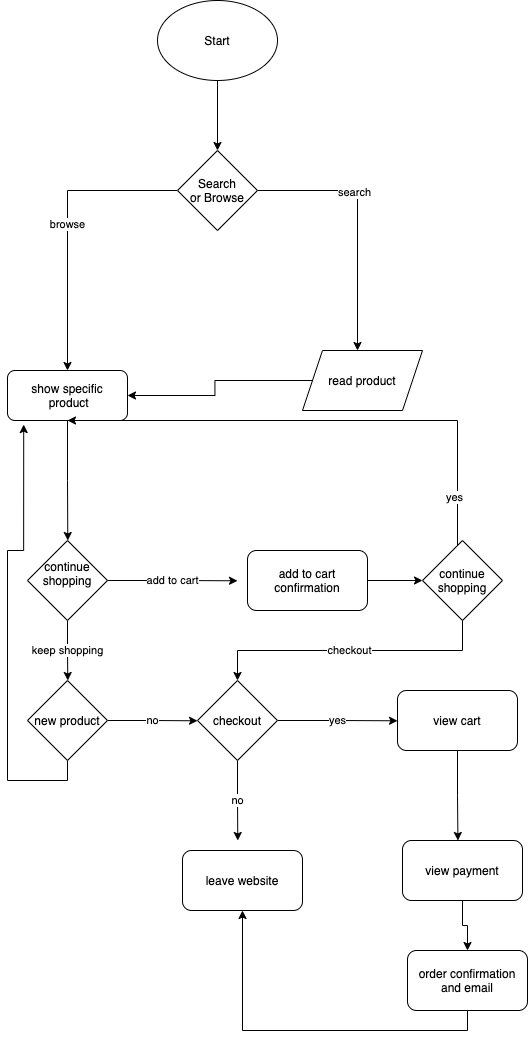

The diagram above was exported from draw.io. Its source (the exported page's mxGraphModel, read from the mxfile embedded in the PNG):
<mxGraphModel dx="951" dy="364" grid="1" gridSize="10" guides="1" tooltips="1" connect="1" arrows="1" fold="1" page="1" pageScale="1" pageWidth="850" pageHeight="1100" math="0" shadow="0">
  <root>
    <mxCell id="0" />
    <mxCell id="1" parent="0" />
    <mxCell id="9" style="edgeStyle=orthogonalEdgeStyle;rounded=0;orthogonalLoop=1;jettySize=auto;html=1;" edge="1" parent="1" source="8">
      <mxGeometry relative="1" as="geometry">
        <mxPoint x="220" y="210" as="targetPoint" />
      </mxGeometry>
    </mxCell>
    <mxCell id="8" value="Start" style="ellipse;whiteSpace=wrap;html=1;" vertex="1" parent="1">
      <mxGeometry x="160" y="60" width="120" height="80" as="geometry" />
    </mxCell>
    <mxCell id="11" style="edgeStyle=orthogonalEdgeStyle;rounded=0;orthogonalLoop=1;jettySize=auto;html=1;exitX=1;exitY=0.5;exitDx=0;exitDy=0;" edge="1" parent="1" source="10">
      <mxGeometry relative="1" as="geometry">
        <mxPoint x="360" y="410" as="targetPoint" />
      </mxGeometry>
    </mxCell>
    <mxCell id="12" value="search&lt;br&gt;" style="edgeLabel;html=1;align=center;verticalAlign=middle;resizable=0;points=[];" vertex="1" connectable="0" parent="11">
      <mxGeometry x="-0.2528" y="-1" relative="1" as="geometry">
        <mxPoint x="-1" as="offset" />
      </mxGeometry>
    </mxCell>
    <mxCell id="13" value="browse" style="edgeStyle=orthogonalEdgeStyle;rounded=0;orthogonalLoop=1;jettySize=auto;html=1;exitX=0;exitY=0.5;exitDx=0;exitDy=0;" edge="1" parent="1" source="10">
      <mxGeometry relative="1" as="geometry">
        <mxPoint x="70" y="430" as="targetPoint" />
      </mxGeometry>
    </mxCell>
    <mxCell id="10" value="Search&lt;br&gt;or Browse" style="rhombus;whiteSpace=wrap;html=1;" vertex="1" parent="1">
      <mxGeometry x="180" y="210" width="80" height="80" as="geometry" />
    </mxCell>
    <mxCell id="15" style="edgeStyle=orthogonalEdgeStyle;rounded=0;orthogonalLoop=1;jettySize=auto;html=1;exitX=0;exitY=0.5;exitDx=0;exitDy=0;" edge="1" parent="1" source="14" target="16">
      <mxGeometry relative="1" as="geometry">
        <mxPoint x="130" y="440.28571428571433" as="targetPoint" />
      </mxGeometry>
    </mxCell>
    <mxCell id="14" value="read product" style="shape=parallelogram;perimeter=parallelogramPerimeter;whiteSpace=wrap;html=1;fixedSize=1;" vertex="1" parent="1">
      <mxGeometry x="305" y="410" width="120" height="60" as="geometry" />
    </mxCell>
    <mxCell id="17" style="edgeStyle=orthogonalEdgeStyle;rounded=0;orthogonalLoop=1;jettySize=auto;html=1;exitX=0.5;exitY=1;exitDx=0;exitDy=0;" edge="1" parent="1" source="16">
      <mxGeometry relative="1" as="geometry">
        <mxPoint x="70.28571428571433" y="600" as="targetPoint" />
      </mxGeometry>
    </mxCell>
    <mxCell id="16" value="show specific&lt;br&gt;&amp;nbsp;product" style="rounded=1;whiteSpace=wrap;html=1;" vertex="1" parent="1">
      <mxGeometry x="10" y="430" width="120" height="50" as="geometry" />
    </mxCell>
    <mxCell id="19" value="add to cart&lt;br&gt;" style="edgeStyle=orthogonalEdgeStyle;rounded=0;orthogonalLoop=1;jettySize=auto;html=1;exitX=1;exitY=0.5;exitDx=0;exitDy=0;" edge="1" parent="1" source="18">
      <mxGeometry relative="1" as="geometry">
        <mxPoint x="240" y="640.2857142857143" as="targetPoint" />
      </mxGeometry>
    </mxCell>
    <mxCell id="20" value="keep shopping&lt;br&gt;" style="edgeStyle=orthogonalEdgeStyle;rounded=0;orthogonalLoop=1;jettySize=auto;html=1;exitX=0.5;exitY=1;exitDx=0;exitDy=0;" edge="1" parent="1" source="18">
      <mxGeometry relative="1" as="geometry">
        <mxPoint x="70.28571428571433" y="740" as="targetPoint" />
      </mxGeometry>
    </mxCell>
    <mxCell id="18" value="continue shopping&lt;br&gt;&amp;nbsp;" style="rhombus;whiteSpace=wrap;html=1;" vertex="1" parent="1">
      <mxGeometry x="30" y="600" width="80" height="80" as="geometry" />
    </mxCell>
    <mxCell id="32" style="edgeStyle=orthogonalEdgeStyle;rounded=0;orthogonalLoop=1;jettySize=auto;html=1;exitX=1;exitY=0.5;exitDx=0;exitDy=0;entryX=0;entryY=0.5;entryDx=0;entryDy=0;" edge="1" parent="1" source="21" target="31">
      <mxGeometry relative="1" as="geometry" />
    </mxCell>
    <mxCell id="21" value="add to cart confirmation" style="rounded=1;whiteSpace=wrap;html=1;" vertex="1" parent="1">
      <mxGeometry x="250" y="610" width="120" height="60" as="geometry" />
    </mxCell>
    <mxCell id="24" value="no&lt;br&gt;" style="edgeStyle=orthogonalEdgeStyle;rounded=0;orthogonalLoop=1;jettySize=auto;html=1;exitX=1;exitY=0.5;exitDx=0;exitDy=0;" edge="1" parent="1" source="22">
      <mxGeometry relative="1" as="geometry">
        <mxPoint x="200" y="780.2857142857144" as="targetPoint" />
      </mxGeometry>
    </mxCell>
    <mxCell id="26" style="edgeStyle=orthogonalEdgeStyle;rounded=0;orthogonalLoop=1;jettySize=auto;html=1;exitX=0.5;exitY=1;exitDx=0;exitDy=0;entryX=0.135;entryY=1.082;entryDx=0;entryDy=0;entryPerimeter=0;" edge="1" parent="1" source="22" target="16">
      <mxGeometry relative="1" as="geometry" />
    </mxCell>
    <mxCell id="22" value="new product&lt;br&gt;" style="rhombus;whiteSpace=wrap;html=1;" vertex="1" parent="1">
      <mxGeometry x="30" y="740" width="80" height="80" as="geometry" />
    </mxCell>
    <mxCell id="28" value="no" style="edgeStyle=orthogonalEdgeStyle;rounded=0;orthogonalLoop=1;jettySize=auto;html=1;exitX=0.5;exitY=1;exitDx=0;exitDy=0;" edge="1" parent="1" source="27">
      <mxGeometry relative="1" as="geometry">
        <mxPoint x="240.28571428571433" y="900" as="targetPoint" />
      </mxGeometry>
    </mxCell>
    <mxCell id="30" value="yes" style="edgeStyle=orthogonalEdgeStyle;rounded=0;orthogonalLoop=1;jettySize=auto;html=1;exitX=1;exitY=0.5;exitDx=0;exitDy=0;" edge="1" parent="1" source="27">
      <mxGeometry relative="1" as="geometry">
        <mxPoint x="400" y="780.2857142857144" as="targetPoint" />
      </mxGeometry>
    </mxCell>
    <mxCell id="27" value="checkout" style="rhombus;whiteSpace=wrap;html=1;" vertex="1" parent="1">
      <mxGeometry x="200" y="740" width="80" height="80" as="geometry" />
    </mxCell>
    <mxCell id="29" value="leave website" style="rounded=1;whiteSpace=wrap;html=1;" vertex="1" parent="1">
      <mxGeometry x="185" y="910" width="120" height="60" as="geometry" />
    </mxCell>
    <mxCell id="33" value="checkout&lt;br&gt;" style="edgeStyle=orthogonalEdgeStyle;rounded=0;orthogonalLoop=1;jettySize=auto;html=1;exitX=0.5;exitY=1;exitDx=0;exitDy=0;entryX=0.5;entryY=0;entryDx=0;entryDy=0;" edge="1" parent="1" source="31" target="27">
      <mxGeometry relative="1" as="geometry" />
    </mxCell>
    <mxCell id="40" style="edgeStyle=orthogonalEdgeStyle;rounded=0;orthogonalLoop=1;jettySize=auto;html=1;entryX=0.5;entryY=1;entryDx=0;entryDy=0;" edge="1" parent="1" source="31" target="16">
      <mxGeometry relative="1" as="geometry">
        <Array as="points">
          <mxPoint x="460" y="480" />
        </Array>
      </mxGeometry>
    </mxCell>
    <mxCell id="41" value="yes&lt;br&gt;" style="edgeLabel;html=1;align=center;verticalAlign=middle;resizable=0;points=[];" vertex="1" connectable="0" parent="40">
      <mxGeometry x="-0.8125" y="4" relative="1" as="geometry">
        <mxPoint as="offset" />
      </mxGeometry>
    </mxCell>
    <mxCell id="31" value="continue shopping&lt;br&gt;" style="rhombus;whiteSpace=wrap;html=1;" vertex="1" parent="1">
      <mxGeometry x="425" y="600" width="80" height="80" as="geometry" />
    </mxCell>
    <mxCell id="36" style="edgeStyle=orthogonalEdgeStyle;rounded=0;orthogonalLoop=1;jettySize=auto;html=1;exitX=0.5;exitY=1;exitDx=0;exitDy=0;" edge="1" parent="1" source="35">
      <mxGeometry relative="1" as="geometry">
        <mxPoint x="460.42857142857156" y="900" as="targetPoint" />
      </mxGeometry>
    </mxCell>
    <mxCell id="35" value="view cart" style="rounded=1;whiteSpace=wrap;html=1;" vertex="1" parent="1">
      <mxGeometry x="400" y="750" width="120" height="60" as="geometry" />
    </mxCell>
    <mxCell id="39" style="edgeStyle=orthogonalEdgeStyle;rounded=0;orthogonalLoop=1;jettySize=auto;html=1;exitX=0.5;exitY=1;exitDx=0;exitDy=0;" edge="1" parent="1" source="37" target="38">
      <mxGeometry relative="1" as="geometry" />
    </mxCell>
    <mxCell id="37" value="view payment" style="rounded=1;whiteSpace=wrap;html=1;" vertex="1" parent="1">
      <mxGeometry x="405" y="900" width="120" height="60" as="geometry" />
    </mxCell>
    <mxCell id="42" style="edgeStyle=orthogonalEdgeStyle;rounded=0;orthogonalLoop=1;jettySize=auto;html=1;exitX=0.5;exitY=1;exitDx=0;exitDy=0;" edge="1" parent="1" source="38" target="29">
      <mxGeometry relative="1" as="geometry" />
    </mxCell>
    <mxCell id="38" value="order confirmation and email" style="rounded=1;whiteSpace=wrap;html=1;" vertex="1" parent="1">
      <mxGeometry x="410" y="1010" width="120" height="60" as="geometry" />
    </mxCell>
  </root>
</mxGraphModel>